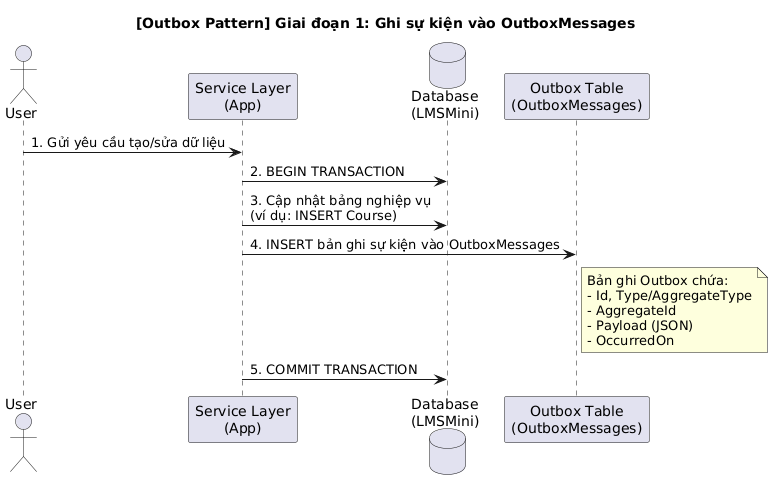

The diagram above was rendered by PlantUML. Its source (embedded in the PNG):
@startuml
title [Outbox Pattern] Giai đoạn 1: Ghi sự kiện vào OutboxMessages

actor User as U
participant "Service Layer\n(App)" as S
database "Database\n(LMSMini)" as DB
participant "Outbox Table\n(OutboxMessages)" as OB

U -> S: 1. Gửi yêu cầu tạo/sửa dữ liệu
S -> DB: 2. BEGIN TRANSACTION
S -> DB: 3. Cập nhật bảng nghiệp vụ\n(ví dụ: INSERT Course)
S -> OB: 4. INSERT bản ghi sự kiện vào OutboxMessages
note right of OB
  Bản ghi Outbox chứa:
  - Id, Type/AggregateType
  - AggregateId
  - Payload (JSON)
  - OccurredOn
end note
S -> DB: 5. COMMIT TRANSACTION
@enduml